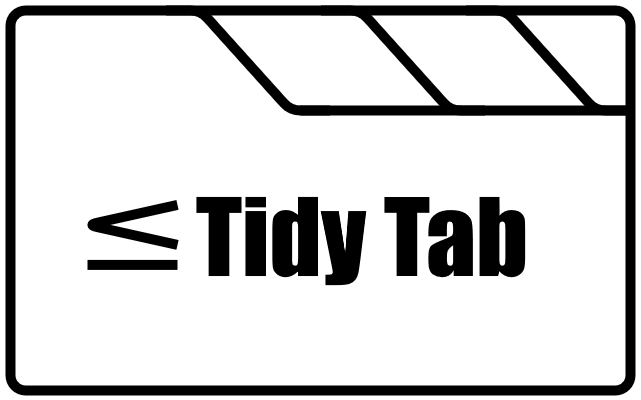

The diagram above was exported from draw.io. Its source (the exported page's mxGraphModel, read from the mxfile embedded in the PNG):
<mxGraphModel dx="694" dy="414" grid="1" gridSize="10" guides="1" tooltips="1" connect="1" arrows="1" fold="1" page="1" pageScale="1" pageWidth="827" pageHeight="1169" math="0" shadow="0">
  <root>
    <mxCell id="0" />
    <mxCell id="1" parent="0" />
    <mxCell id="gFZpYFWEkYefiXhD7b4F-1" value="" style="rounded=0;whiteSpace=wrap;html=1;strokeColor=none;dashed=1;perimeterSpacing=0;fillColor=none;" vertex="1" parent="1">
      <mxGeometry x="80" y="120" width="640" height="400" as="geometry" />
    </mxCell>
    <mxCell id="gFZpYFWEkYefiXhD7b4F-2" value="" style="rounded=1;whiteSpace=wrap;html=1;strokeWidth=10;arcSize=4;" vertex="1" parent="1">
      <mxGeometry x="90" y="130" width="620" height="380" as="geometry" />
    </mxCell>
    <mxCell id="gFZpYFWEkYefiXhD7b4F-3" value="" style="endArrow=none;html=1;rounded=0;strokeWidth=10;" edge="1" parent="1">
      <mxGeometry width="50" height="50" relative="1" as="geometry">
        <mxPoint x="380" y="230" as="sourcePoint" />
        <mxPoint x="710" y="230" as="targetPoint" />
      </mxGeometry>
    </mxCell>
    <mxCell id="gFZpYFWEkYefiXhD7b4F-5" value="" style="endArrow=none;html=1;rounded=1;exitX=0.25;exitY=0;exitDx=0;exitDy=0;strokeWidth=10;" edge="1" parent="1" source="gFZpYFWEkYefiXhD7b4F-2">
      <mxGeometry width="50" height="50" relative="1" as="geometry">
        <mxPoint x="100" y="235" as="sourcePoint" />
        <mxPoint x="410" y="230" as="targetPoint" />
        <Array as="points">
          <mxPoint x="280" y="130" />
          <mxPoint x="370" y="230" />
        </Array>
      </mxGeometry>
    </mxCell>
    <mxCell id="gFZpYFWEkYefiXhD7b4F-6" value="" style="endArrow=none;html=1;rounded=1;exitX=0.25;exitY=0;exitDx=0;exitDy=0;strokeWidth=10;" edge="1" parent="1">
      <mxGeometry width="50" height="50" relative="1" as="geometry">
        <mxPoint x="400" y="130" as="sourcePoint" />
        <mxPoint x="565" y="230" as="targetPoint" />
        <Array as="points">
          <mxPoint x="440" y="130" />
          <mxPoint x="530" y="230" />
        </Array>
      </mxGeometry>
    </mxCell>
    <mxCell id="gFZpYFWEkYefiXhD7b4F-7" value="" style="endArrow=none;html=1;rounded=1;exitX=0.25;exitY=0;exitDx=0;exitDy=0;strokeWidth=10;" edge="1" parent="1">
      <mxGeometry width="50" height="50" relative="1" as="geometry">
        <mxPoint x="545" y="130" as="sourcePoint" />
        <mxPoint x="710" y="230" as="targetPoint" />
        <Array as="points">
          <mxPoint x="585" y="130" />
          <mxPoint x="675" y="230" />
        </Array>
      </mxGeometry>
    </mxCell>
    <mxCell id="gFZpYFWEkYefiXhD7b4F-8" value="" style="endArrow=none;html=1;rounded=1;strokeWidth=10;" edge="1" parent="1">
      <mxGeometry width="50" height="50" relative="1" as="geometry">
        <mxPoint x="257" y="364.40999999999997" as="sourcePoint" />
        <mxPoint x="257" y="324.40999999999997" as="targetPoint" />
        <Array as="points">
          <mxPoint x="167" y="344.40999999999997" />
        </Array>
      </mxGeometry>
    </mxCell>
    <mxCell id="gFZpYFWEkYefiXhD7b4F-12" value="" style="endArrow=none;html=1;rounded=0;strokeWidth=10;" edge="1" parent="1">
      <mxGeometry width="50" height="50" relative="1" as="geometry">
        <mxPoint x="167" y="384.40999999999997" as="sourcePoint" />
        <mxPoint x="257" y="384.40999999999997" as="targetPoint" />
      </mxGeometry>
    </mxCell>
    <mxCell id="gFZpYFWEkYefiXhD7b4F-13" value="&lt;font style=&quot;font-size: 100px;&quot; face=&quot;Impact&quot;&gt;Tidy Tab&lt;/font&gt;" style="text;html=1;strokeColor=none;fillColor=none;align=center;verticalAlign=middle;whiteSpace=wrap;rounded=0;" vertex="1" parent="1">
      <mxGeometry x="267" y="340" width="350" height="30" as="geometry" />
    </mxCell>
  </root>
</mxGraphModel>